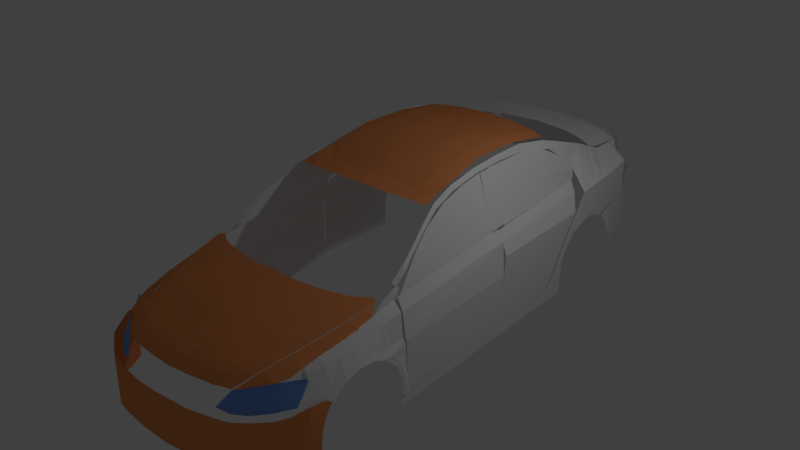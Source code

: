 # Source: 16.blend  (saved by Blender 2.77.0; exported with 4.5.12 LTS)
import bpy
from mathutils import Matrix  # noqa: F401  (used for matrix-valued properties, if any)

bpy.ops.wm.read_factory_settings(use_empty=True)
scene = bpy.context.scene
scene.name = 'Scene'

# ---- collections
col_collection_1 = bpy.data.collections.new('Collection 1'); scene.collection.children.link(col_collection_1)

# ---- materials (node trees are filled in below, after node groups)
mat_material = bpy.data.materials.new('Material')
mat_material.alpha_threshold = 0.0
mat_material.use_transparent_shadow = False
mat_material.diffuse_color = (0.1651, 0.3418, 0.8, 1.0)
mat_material.roughness = 0.5
mat_material_003 = bpy.data.materials.new('Material.003')
mat_material_003.alpha_threshold = 0.0
mat_material_003.use_transparent_shadow = False
mat_material_003.diffuse_color = (0.7991, 0.2789, 0.09759, 1.0)
mat_material_003.roughness = 0.5
mat_material_001 = bpy.data.materials.new('Material.001')
mat_material_001.alpha_threshold = 0.0
mat_material_001.use_transparent_shadow = False
mat_material_001.diffuse_color = (0.7991, 0.2789, 0.09759, 1.0)
mat_material_001.roughness = 0.5
mat_material_004 = bpy.data.materials.new('Material.004')
mat_material_004.alpha_threshold = 0.0
mat_material_004.use_transparent_shadow = False
mat_material_004.diffuse_color = (0.7991, 0.2789, 0.09759, 1.0)
mat_material_004.roughness = 0.5
mat_material_002 = bpy.data.materials.new('Material.002')
mat_material_002.alpha_threshold = 0.0
mat_material_002.use_transparent_shadow = False
mat_material_002.diffuse_color = (0.7991, 0.2789, 0.09759, 1.0)
mat_material_002.roughness = 0.5

# ---- material node trees

# ---- world
world_world = bpy.data.worlds.new('World'); scene.world = world_world
world_world.color = (0.05088, 0.05088, 0.05088)
world_world.use_sun_shadow = False
world_world.sun_shadow_jitter_overblur = 0.0
world_world.cycles.sampling_method = 'MANUAL'

# ---- cameras
cam_camera = bpy.data.cameras.new('Camera')
cam_camera.clip_end = 100.0
cam_camera.lens = 35.0
cam_camera.sensor_width = 32.0
cam_camera.sensor_height = 18.0
cam_camera.ortho_scale = 7.314
cam_camera.dof.focus_distance = 0.0
cam_camera.dof.aperture_fstop = 128.0

# ---- lights
light_lamp = bpy.data.lights.new('Lamp', 'POINT')
light_lamp.transmission_factor = 0.0
light_lamp.cutoff_distance = 30.0
light_lamp.energy = 100.0
light_lamp.shadow_buffer_clip_start = 1.001
light_lamp.shadow_soft_size = 0.1
light_lamp.shadow_maximum_resolution = 0.006
light_lamp.use_absolute_resolution = True

# ---- meshes
me_plane_018 = bpy.data.meshes.new('Plane.018')
me_plane_018.from_pydata([(-0.9795, -1.641, 2.498), (0.6728, -1.825, 3.307), (0.05038, 2.443, 2.964), (0.591, 2.243, 3.17), (-0.6504, 1.269, 2.682), (0.6149, 1.053, 3.21), (-0.9121, 0.1709, 2.524), (0.6367, -0.03298, 3.247), (0.6258, 0.5103, 3.228), (-0.8205, 0.7201, 2.574), (-0.08971, -1.74, 2.934), (0.337, 2.399, 3.134), (0.03099, 1.153, 2.967), (-0.07799, 0.06111, 2.913), (-0.04162, 0.6071, 2.926)], [], [(12, 5, 3, 11), (14, 8, 5, 12), (10, 1, 7, 13), (13, 7, 8, 14), (6, 13, 14, 9), (0, 10, 13, 6), (9, 14, 12, 4), (4, 12, 11, 2)])
me_plane_018.use_remesh_preserve_volume = False
me_plane_018.use_remesh_preserve_attributes = False
me_plane_018.use_mirror_vertex_groups = False
me_plane_018.update()
me_plane_017 = bpy.data.meshes.new('Plane.017')
me_plane_017.from_pydata([(-1.355, -0.2731, -8.008), (2.469, -0.7026, -6.082), (-1.421, 1.396, -8.008), (2.453, 0.4218, -6.082)], [], [(0, 1, 3, 2)])
me_plane_017.use_remesh_preserve_volume = False
me_plane_017.use_remesh_preserve_attributes = False
me_plane_017.use_mirror_vertex_groups = False
me_plane_017.update()
me_plane_016 = bpy.data.meshes.new('Plane.016')
me_plane_016.from_pydata([(-0.1194, -1.213, 1.434), (0.32, -1.711, 1.56), (-0.5928, 0.525, 1.194), (0.1953, 0.3559, 1.581), (-0.315, -0.8527, 1.342), (0.2941, -1.283, 1.565), (0.2619, -0.7478, 1.57), (-0.4898, -0.403, 1.271), (0.2286, -0.196, 1.576), (-0.5694, 0.06097, 1.23)], [], [(9, 8, 3, 2), (0, 1, 5, 4), (4, 5, 6, 7), (7, 6, 8, 9)])
me_plane_016.use_remesh_preserve_volume = False
me_plane_016.use_remesh_preserve_attributes = False
me_plane_016.use_mirror_vertex_groups = False
me_plane_016.update()
me_plane_015 = bpy.data.meshes.new('Plane.015')
me_plane_015.from_pydata([(-1.199, -3.834, -0.4807), (0.3203, -3.834, 0.414), (-0.9994, 5.749, -1.261), (1.883, 6.157, 0.0003879), (-0.4359, 0.9576, -1.423), (1.321, 1.161, -0.1109), (0.2759, -2.82, 0.1849), (1.258, 5.973, -0.7465), (0.8931, 1.109, -0.5798), (-1.642, -1.597, -1.385), (0.9796, -1.336, 0.1019), (0.6111, -1.362, -0.4162), (1.735, 3.659, -0.1818), (-1.049, 3.353, -1.45), (1.095, 3.581, -0.664), (-1.238, -2.716, -0.8733), (0.6499, -2.585, 0.258), (0.354, -2.598, -0.1157), (1.15, -0.08742, -0.004492), (0.7521, -0.1266, -0.498), (-0.7408, -0.3199, -1.404), (-0.527, 2.155, -1.437), (1.528, 2.41, -0.1463), (0.9943, 2.345, -0.6219), (-4.917, 6.167, -1.263), (-4.947, 5.223, -1.451), (-3.376, 5.888, -1.262), (-3.426, 5.064, -1.451), (-2.237, 4.586, -1.45), (-2.188, 5.819, -1.262), (2.818, 6.157, 0.0007976), (2.451, 4.494, -0.1815), (2.093, 4.077, -0.1816), (2.509, 6.515, 0.0006626), (-0.5251, 5.766, -1.085), (0.01895, 1.009, -1.176), (-0.694, -3.487, -0.2529), (-0.8712, -1.517, -1.094), (-0.5339, 3.431, -1.222), (-0.6933, -2.675, -0.614), (-0.2299, -0.2537, -1.135), (-0.08592, 2.22, -1.199), (1.783, 4.469, -0.1227), (1.148, 4.357, -0.6907), (-1.033, 4.13, -1.427), (-4.937, 5.708, -1.429), (-3.41, 5.49, -1.428), (-2.221, 5.026, -1.428), (2.57, 5.034, -0.1224), (2.228, 4.867, -0.1225), (-0.5311, 4.188, -1.097)], [], [(43, 42, 3, 7), (19, 18, 5, 8), (40, 19, 8, 35), (50, 43, 7, 34), (39, 17, 11, 37), (17, 16, 10, 11), (41, 23, 14, 38), (23, 22, 12, 14), (6, 1, 16, 17), (36, 6, 17, 39), (37, 11, 19, 40), (11, 10, 18, 19), (8, 5, 22, 23), (35, 8, 23, 41), (46, 26, 24, 45), (47, 29, 26, 46), (44, 2, 29, 47), (49, 32, 31, 48), (42, 12, 32, 49), (4, 35, 41, 21), (9, 37, 40, 20), (0, 36, 39, 15), (21, 41, 38, 13), (15, 39, 37, 9), (44, 50, 34, 2), (20, 40, 35, 4), (13, 38, 50, 44), (3, 42, 49, 33), (33, 49, 48, 30), (13, 44, 47, 28), (28, 47, 46, 27), (27, 46, 45, 25), (38, 14, 43, 50), (14, 12, 42, 43)])
me_plane_015.use_remesh_preserve_volume = False
me_plane_015.use_remesh_preserve_attributes = False
me_plane_015.use_mirror_vertex_groups = False
me_plane_015.update()
me_plane_013 = bpy.data.meshes.new('Plane.013')
me_plane_013.from_pydata([(7.361, -3.118, -9.259e-08), (12.04, -3.725, 4.986), (6.302, -1.388, -1.292), (12.24, -1.422, 3.399), (9.701, -3.59, 2.086), (9.237, -0.9132, 0.2317), (7.735, -0.9118, -0.6776), (8.531, -3.354, 0.9655), (10.87, -3.658, 3.536), (10.74, -1.083, 1.661), (6.832, -2.253, -0.646), (12.14, -2.573, 4.403), (9.469, -2.252, 1.159), (8.133, -2.133, 0.144), (10.81, -2.37, 2.598), (7.096, -2.686, -0.323), (12.09, -3.149, 4.877), (9.585, -2.921, 1.622), (8.332, -2.744, 0.5547), (10.84, -3.014, 3.067), (12.19, -1.997, 3.901), (9.353, -1.582, 0.6952), (7.934, -1.522, -0.2668), (10.77, -1.727, 2.129), (6.567, -1.821, -0.9691), (7.229, -2.902, -0.1615), (12.07, -3.437, 5.058), (9.643, -3.256, 1.854), (8.431, -3.049, 0.7601), (10.85, -3.336, 3.301)], [], [(23, 20, 3, 9), (22, 21, 5, 6), (24, 22, 6, 2), (21, 23, 9, 5), (17, 19, 14, 12), (15, 18, 13, 10), (18, 17, 12, 13), (19, 16, 11, 14), (29, 26, 16, 19), (28, 27, 17, 18), (25, 28, 18, 15), (27, 29, 19, 17), (12, 14, 23, 21), (10, 13, 22, 24), (13, 12, 21, 22), (14, 11, 20, 23), (4, 8, 29, 27), (0, 7, 28, 25), (7, 4, 27, 28), (8, 1, 26, 29)])
me_plane_013.materials.append(mat_material)
me_plane_013.use_remesh_preserve_volume = False
me_plane_013.use_remesh_preserve_attributes = False
me_plane_013.use_mirror_vertex_groups = False
me_plane_013.update()
me_plane_012 = bpy.data.meshes.new('Plane.012')
me_plane_012.from_pydata([(-2.348e-14, -2.391, -107.1), (23.3, -3.024, -90.81), (-2.521e-14, 7.409, -107.1), (23.3, 6.734, -93.64), (11.67, -2.391, -105.8), (11.67, 7.451, -105.8), (17.51, -2.644, -103.0), (17.51, 7.282, -103.0), (20.22, -2.939, -100.8), (20.22, 7.282, -100.8), (21.57, -3.192, -98.61), (21.57, 7.324, -98.61), (22.8, -3.951, -95.64), (22.8, 7.451, -95.64), (5.837, 7.324, -106.8), (5.837, -2.265, -106.8), (14.59, 7.366, -105.1), (14.59, -2.518, -105.1), (-2.434e-14, 2.509, -107.1), (23.3, 1.855, -93.32), (11.67, 2.53, -105.8), (17.51, 2.319, -103.0), (20.22, 2.171, -100.8), (21.57, 2.066, -98.61), (22.8, 1.75, -95.64), (5.837, 2.53, -106.8), (14.59, 2.424, -105.1), (-2.391e-14, 0.05865, -107.1), (23.3, -0.5843, -92.4), (11.67, 0.06919, -105.8), (17.51, -0.1627, -103.0), (20.22, -0.3841, -100.8), (21.57, -0.5632, -98.61), (22.8, -1.101, -95.64), (5.837, 0.1324, -106.8), (14.59, -0.04675, -105.1), (23.3, 4.295, -93.6), (11.67, 4.99, -105.8), (17.51, 4.801, -103.0), (20.22, 4.727, -100.8), (21.57, 4.695, -98.61), (22.8, 4.6, -95.64), (5.837, 4.927, -106.8), (14.59, 4.895, -105.1), (-2.478e-14, 4.959, -107.1), (23.05, -3.783, -93.23), (23.05, 7.092, -94.64), (23.05, 1.802, -94.48), (23.05, -0.8426, -94.02), (23.05, 4.447, -94.62)], [], [(49, 36, 3, 46), (42, 37, 5, 14), (43, 38, 7, 16), (38, 39, 9, 7), (39, 40, 11, 9), (40, 41, 13, 11), (44, 42, 14, 2), (37, 43, 16, 5), (29, 35, 26, 20), (27, 34, 25, 18), (32, 33, 24, 23), (31, 32, 23, 22), (30, 31, 22, 21), (35, 30, 21, 26), (34, 29, 20, 25), (48, 28, 19, 47), (45, 1, 28, 48), (15, 4, 29, 34), (17, 6, 30, 35), (6, 8, 31, 30), (8, 10, 32, 31), (10, 12, 33, 32), (0, 15, 34, 27), (4, 17, 35, 29), (20, 26, 43, 37), (18, 25, 42, 44), (23, 24, 41, 40), (22, 23, 40, 39), (21, 22, 39, 38), (26, 21, 38, 43), (25, 20, 37, 42), (47, 19, 36, 49), (24, 47, 49, 41), (12, 45, 48, 33), (33, 48, 47, 24), (41, 49, 46, 13)])
me_plane_012.materials.append(mat_material_003)
me_plane_012.use_remesh_preserve_volume = False
me_plane_012.use_remesh_preserve_attributes = False
me_plane_012.use_mirror_vertex_groups = False
me_plane_012.update()
me_plane_011 = bpy.data.meshes.new('Plane.011')
me_plane_011.from_pydata([(0.0, -0.7932, 9.041e-09), (8.901, -0.5633, -8.556), (0.0, 1.415, 1.816e-08), (8.886, 2.595, -7.008), (4.358, -0.7932, -0.2633), (4.35, 1.462, -0.2016), (6.537, -2.468, -1.069), (6.525, 1.929, -0.9767), (7.626, -2.36, -2.433), (7.613, 2.068, -2.325), (5.438, 1.502, -0.4602), (5.447, -1.547, -0.5372), (7.069, 1.96, -1.397), (7.081, -2.375, -1.497), (8.358, -0.935, -5.301), (8.344, 2.409, -5.185), (8.09, 2.223, -3.755), (8.104, -1.446, -3.867), (8.661, -0.7801, -6.734), (8.646, 2.548, -6.615), (8.231, -1.051, -4.584), (8.217, 2.316, -4.47), (7.851, 2.146, -3.04), (7.865, -2.349, -3.15), (8.153, 2.27, -4.112), (8.167, -1.155, -4.225), (0.0, -0.6065, -2.351e-09), (8.898, 0.008997, -7.968), (4.356, -0.5961, -0.2495), (6.534, -0.5199, -1.049), (7.623, -0.4448, -2.409), (5.445, -0.5649, -0.52), (7.079, -0.481, -1.475), (8.355, -0.1871, -5.275), (8.1, -0.3038, -3.842), (8.657, -0.03571, -6.708), (8.228, -0.2175, -4.558), (7.862, -0.366, -3.125), (8.164, -0.2554, -4.2), (8.891, 1.595, -7.151), (4.352, 0.9958, -0.2201), (6.529, 1.06, -1.005), (7.617, 1.141, -2.357), (5.44, 1.013, -0.4833), (7.073, 1.081, -1.427), (8.348, 1.405, -5.22), (8.094, 1.246, -3.788), (8.65, 1.549, -6.651), (8.221, 1.336, -4.504), (7.855, 1.175, -3.073), (8.157, 1.293, -4.146), (0.0, 0.9951, 2.603e-08), (5.992, -2.465, -0.8032), (5.981, 1.615, -0.7184), (5.99, -0.5424, -0.7843), (5.985, 1.036, -0.7439)], [], [(47, 39, 3, 19), (51, 40, 5, 2), (55, 41, 7, 53), (44, 42, 9, 12), (40, 43, 10, 5), (41, 44, 12, 7), (48, 45, 15, 21), (49, 46, 16, 22), (45, 47, 19, 15), (50, 48, 21, 24), (42, 49, 22, 9), (46, 50, 24, 16), (17, 25, 38, 34), (8, 23, 37, 30), (25, 20, 36, 38), (14, 18, 35, 33), (23, 17, 34, 37), (20, 14, 33, 36), (6, 13, 32, 29), (4, 11, 31, 28), (13, 8, 30, 32), (52, 6, 29, 54), (0, 4, 28, 26), (18, 1, 27, 35), (34, 38, 50, 46), (30, 37, 49, 42), (38, 36, 48, 50), (33, 35, 47, 45), (37, 34, 46, 49), (36, 33, 45, 48), (29, 32, 44, 41), (28, 31, 43, 40), (32, 30, 42, 44), (54, 29, 41, 55), (26, 28, 40, 51), (35, 27, 39, 47), (31, 54, 55, 43), (11, 52, 54, 31), (43, 55, 53, 10)])
me_plane_011.use_remesh_preserve_volume = False
me_plane_011.use_remesh_preserve_attributes = False
me_plane_011.use_mirror_vertex_groups = False
me_plane_011.update()
me_plane_010 = bpy.data.meshes.new('Plane.010')
me_plane_010.from_pydata([(-0.4918, -0.9317, 1.367), (0.743, -1.003, 1.554), (-0.5464, 0.8654, 1.311), (0.7132, -0.06246, 1.554), (0.1042, -1.023, 1.554), (0.1042, 0.4001, 1.554), (-0.2152, 0.6328, 1.554), (-0.2152, -0.9934, 1.554), (0.6554, -1.024, 1.554), (0.633, 0.05142, 1.554), (-0.4369, 0.7585, 1.444), (-0.3816, -0.9626, 1.472)], [], [(8, 1, 3, 9), (7, 4, 5, 6), (11, 7, 6, 10), (4, 8, 9, 5), (0, 11, 10, 2)])
me_plane_010.use_remesh_preserve_volume = False
me_plane_010.use_remesh_preserve_attributes = False
me_plane_010.use_mirror_vertex_groups = False
me_plane_010.update()
me_plane_007 = bpy.data.meshes.new('Plane.007')
me_plane_007.from_pydata([(-2.376, -5.731, 8.068), (4.989, -5.481, 9.115), (-1.784, 5.573, 8.0), (5.103, 5.591, 9.115), (0.9994, -5.329, 9.115), (0.9994, 5.955, 9.115), (4.071, -5.311, 9.115), (4.253, 5.818, 9.115), (-0.9853, 5.814, 8.637), (-1.615, -5.657, 8.705), (4.53, -5.396, 9.115), (4.678, 5.739, 9.115)], [], [(10, 1, 3, 11), (9, 4, 5, 8), (4, 6, 7, 5), (0, 9, 8, 2), (6, 10, 11, 7)])
me_plane_007.use_remesh_preserve_volume = False
me_plane_007.use_remesh_preserve_attributes = False
me_plane_007.use_mirror_vertex_groups = False
me_plane_007.update()
me_plane_004 = bpy.data.meshes.new('Plane.004')
me_plane_004.from_pydata([(1.039, -29.08, 13.09), (1.787, -27.7, 13.84), (0.6744, -26.2, 13.35), (2.834, -25.56, 17.14), (2.946, -22.11, 17.6), (0.3596, -22.11, 13.57), (2.785, -10.04, 18.71), (-2.199, -16.46, 13.19), (-4.224, -7.245, 13.14), (-4.519, -10.15, 12.73), (-4.362, -6.659, 13.09), (-5.7, -6.659, 12.31), (-5.603, -0.6777, 12.21), (-6.841, -0.6777, 11.7), (-6.026, 5.16, 12.12), (-6.998, 5.16, 11.75), (-6.065, 11.3, 12.31), (-6.875, 11.3, 11.84), (-5.567, 17.15, 12.63), (-6.232, 17.15, 12.07), (-4.386, 21.77, 13.05), (-5.264, 21.77, 12.68), (-2.813, 25.39, 13.93), (-3.418, 25.39, 13.51), (-0.707, 29.05, 14.76), (-1.465, 29.05, 14.48), (0.7261, 31.27, 15.36), (-0.1885, 31.27, 14.9), (-2.801, -14.74, 13.23), (-3.359, -13.31, 13.08), (-0.7192, -11.68, 14.58), (5.766, -29.08, 13.09), (5.781, -27.77, 13.84), (8.372, -25.56, 17.14), (8.87, -22.11, 17.6), (8.346, -10.01, 18.71), (-0.9195, -19.29, 13.38), (2.865, -16.62, 18.16), (9.539, -16.62, 18.16), (2.825, -13.87, 18.44), (8.298, -13.87, 18.44), (-1.559, -17.88, 13.28), (16.54, 0.962, 18.71), (18.73, 0.962, 18.71), (11.86, -5.081, 18.71), (9.543, -5.081, 18.71), (6.164, -7.563, 18.71), (9.176, -7.543, 18.71), (2.805, -11.96, 18.57), (7.936, -11.94, 18.57), (-1.879, -17.17, 13.23), (18.77, -2.06, 18.71), (14.41, -2.06, 18.71), (12.05, -3.571, 18.71), (18.75, -4.15, 18.71), (10.68, -4.326, 18.71), (14.07, -4.326, 18.71), (18.75, -0.5489, 18.71), (16.11, -0.5489, 18.71), (2.239, 33.2, 15.36), (1.581, 33.78, 14.9), (17.19, 36.03, 18.71), (18.86, 36.03, 18.71)], [(28, 7), (9, 28)], [(0, 1, 3, 2), (2, 3, 4, 5), (50, 48, 6, 7), (29, 30, 8, 9), (9, 8, 10, 11), (11, 10, 12, 13), (13, 12, 14, 15), (15, 14, 16, 17), (17, 16, 18, 19), (19, 18, 20, 21), (21, 20, 22, 23), (23, 22, 24, 25), (25, 24, 26, 27), (7, 6, 30, 29), (1, 0, 31, 32), (37, 4, 34, 38), (4, 3, 33, 34), (3, 1, 32, 33), (39, 37, 38, 40), (5, 4, 37, 36), (48, 39, 40, 49), (36, 37, 39, 41), (58, 57, 43, 42), (46, 47, 44, 45), (6, 35, 47, 46), (6, 48, 49, 35), (41, 39, 48, 50), (53, 54, 51, 52), (55, 56, 54, 53), (45, 44, 56, 55), (52, 51, 57, 58), (27, 26, 59, 60), (42, 43, 62, 61)])
me_plane_004.use_remesh_preserve_volume = False
me_plane_004.use_remesh_preserve_attributes = False
me_plane_004.use_mirror_vertex_groups = False
me_plane_004.update()
me_plane_006 = bpy.data.meshes.new('Plane.006')
me_plane_006.from_pydata([(-1.86, -0.4169, 0.3289), (0.0, -0.8994, 0.1311), (-1.945, 0.2776, 0.6441), (0.0, 0.3949, 0.344), (-1.801, -0.53, 0.3053), (-1.801, 0.31, 0.5598), (-1.679, -0.7119, 0.28), (-1.679, 0.3221, 0.5126), (-1.514, -0.8748, 0.2407), (-1.514, 0.3423, 0.4721), (-0.9204, -0.9128, 0.1733), (-0.9204, 0.3711, 0.3811), (-1.217, 0.3567, 0.4148), (-1.217, -0.9073, 0.1901)], [], [(10, 1, 3, 11), (0, 4, 5, 2), (4, 6, 7, 5), (6, 8, 9, 7), (13, 10, 11, 12), (8, 13, 12, 9)])
me_plane_006.use_remesh_preserve_volume = False
me_plane_006.use_remesh_preserve_attributes = False
me_plane_006.use_mirror_vertex_groups = False
me_plane_006.update()
me_plane_003 = bpy.data.meshes.new('Plane.003')
me_plane_003.from_pydata([(0.0, 3.469, -0.001119), (5.803, 2.388, -0.2058), (0.0, 6.423, -0.4481), (5.56, 5.598, -0.6658), (2.894, 3.135, -0.02468), (2.894, 6.272, -0.4186), (4.399, 2.628, -0.08065), (4.341, 6.028, -0.5383), (5.525, 1.966, -0.1096), (5.249, 5.707, -0.6511)], [], [(8, 1, 3, 9), (0, 4, 5, 2), (4, 6, 7, 5), (6, 8, 9, 7)])
me_plane_003.use_remesh_preserve_volume = False
me_plane_003.use_remesh_preserve_attributes = False
me_plane_003.use_mirror_vertex_groups = False
me_plane_003.update()
me_plane_002 = bpy.data.meshes.new('Plane.002')
me_plane_002.from_pydata([(0.01092, -3.471, -0.716), (5.159, -3.981, -1.011), (0.01092, 3.123, -3.154), (5.751, 1.833, -3.28), (0.01092, -0.5055, -1.601), (5.625, -0.5055, -2.386), (4.27, -3.726, -0.8911), (4.392, 2.371, -3.265), (4.295, -0.5055, -2.141), (2.201, 2.99, -3.297), (2.153, -0.5055, -1.917), (2.129, -3.548, -0.7947)], [], [(8, 5, 3, 7), (6, 1, 5, 8), (11, 6, 8, 10), (10, 8, 7, 9), (4, 10, 9, 2), (0, 11, 10, 4)])
me_plane_002.use_remesh_preserve_volume = False
me_plane_002.use_remesh_preserve_attributes = False
me_plane_002.use_mirror_vertex_groups = False
me_plane_002.update()
me_plane_001 = bpy.data.meshes.new('Plane.001')
me_plane_001.from_pydata([(14.98, -6.665, -4.291), (18.2, -3.996, -3.659), (22.67, 24.19, 2.646), (23.73, 21.42, 0.7724), (17.33, -1.6, -1.909), (20.64, -1.319, -3.253), (22.42, 3.972, -1.897), (19.11, 3.972, -0.5534), (23.12, 10.26, -0.6776), (20.65, 10.26, 0.6889), (23.73, 17.4, 0.2103), (21.87, 17.4, 1.818), (18.22, 1.186, -1.193), (21.97, 1.186, -2.738)], [], [(11, 10, 3, 2), (0, 1, 5, 4), (12, 13, 6, 7), (7, 6, 8, 9), (9, 8, 10, 11), (4, 5, 13, 12)])
me_plane_001.materials.append(mat_material_001)
me_plane_001.use_remesh_preserve_volume = False
me_plane_001.use_remesh_preserve_attributes = False
me_plane_001.use_mirror_vertex_groups = False
me_plane_001.update()
me_plane = bpy.data.meshes.new('Plane')
me_plane.from_pydata([(0.0, -1.643, -0.1816), (3.485, -1.643, -0.3784), (0.0, 4.186, -0.7578), (3.532, 3.722, -0.9922), (0.0, 1.239, -0.3076), (3.459, 1.239, -0.5193), (2.74, -1.643, -0.2752), (2.805, 3.931, -0.8852), (2.723, 1.239, -0.3849), (1.403, 4.136, -0.7929), (1.361, 1.239, -0.3006), (1.37, -1.643, -0.1849), (0.0, -6.232, -0.9637), (3.787, -5.872, -1.168), (2.74, -6.073, -1.059), (1.37, -6.197, -0.9953), (0.0, -3.97, -0.5531), (1.37, -3.97, -0.5932), (2.74, -3.97, -0.6662), (3.621, -3.97, -0.8056), (0.0, -5.134, -0.8415), (1.37, -5.134, -0.9101), (2.74, -5.036, -0.9663), (3.687, -4.934, -0.9508)], [], [(8, 5, 3, 7), (6, 1, 5, 8), (11, 6, 8, 10), (10, 8, 7, 9), (4, 10, 9, 2), (0, 11, 10, 4), (21, 20, 12, 15), (22, 21, 15, 14), (23, 22, 14, 13), (1, 6, 18, 19), (6, 11, 17, 18), (11, 0, 16, 17), (19, 18, 22, 23), (18, 17, 21, 22), (17, 16, 20, 21)])
me_plane.materials.append(mat_material_004)
me_plane.use_remesh_preserve_volume = False
me_plane.use_remesh_preserve_attributes = False
me_plane.use_mirror_vertex_groups = False
me_plane.update()
me_plane_005 = bpy.data.meshes.new('Plane.005')
me_plane_005.from_pydata([(0.001969, -3.274, -2.654), (2.868, -2.833, -2.632), (0.001969, 2.37, -1.079), (4.432, 3.261, -1.252), (2.198, -3.052, -2.621), (2.198, 2.537, -1.155), (0.001969, -0.378, -1.536), (3.94, 0.1272, -1.709), (2.198, -0.2646, -1.587), (0.001969, -1.752, -1.884), (3.535, -1.334, -2.031), (2.198, -1.602, -1.927), (0.001969, -2.439, -2.113), (3.264, -2.065, -2.259), (2.198, -2.271, -2.118), (0.001969, -2.782, -2.262), (3.093, -2.43, -2.422), (2.198, -2.606, -2.267), (2.512, -2.954, -2.617), (3.296, 2.857, -1.181), (3.069, -0.06873, -1.583), (2.853, -1.468, -1.931), (2.693, -2.168, -2.139), (2.6, -2.518, -2.28), (2.669, -2.905, -2.616), (3.845, 3.126, -1.175), (3.505, 0.02923, -1.621), (3.18, -1.401, -1.953), (2.94, -2.117, -2.173), (2.801, -2.474, -2.321), (1.1, 2.388, -1.115), (1.1, -3.209, -2.629), (1.1, -0.3213, -1.559), (1.1, -1.677, -1.903), (1.1, -2.355, -2.113), (1.1, -2.694, -2.262), (2.748, -2.884, -2.63), (4.135, 3.368, -1.178), (3.723, 0.0782, -1.642), (3.344, -1.368, -1.968), (3.064, -2.091, -2.193), (2.902, -2.452, -2.341), (4.233, 1.714, -1.444), (2.198, 1.166, -1.332), (0.001969, 0.9958, -1.275), (3.183, 1.418, -1.356), (3.675, 1.607, -1.397), (1.1, 1.081, -1.305), (3.921, 1.669, -1.415)], [], [(48, 42, 3, 37), (47, 43, 5, 30), (33, 11, 8, 32), (39, 10, 7, 38), (40, 13, 10, 39), (34, 14, 11, 33), (35, 17, 14, 34), (41, 16, 13, 40), (36, 1, 16, 41), (31, 4, 17, 35), (4, 18, 23, 17), (17, 23, 22, 14), (14, 22, 21, 11), (11, 21, 20, 8), (43, 45, 19, 5), (18, 24, 29, 23), (23, 29, 28, 22), (22, 28, 27, 21), (21, 27, 26, 20), (45, 46, 25, 19), (0, 31, 35, 15), (15, 35, 34, 12), (12, 34, 33, 9), (9, 33, 32, 6), (44, 47, 30, 2), (24, 36, 41, 29), (29, 41, 40, 28), (28, 40, 39, 27), (27, 39, 38, 26), (46, 48, 37, 25), (26, 38, 48, 46), (6, 32, 47, 44), (20, 26, 46, 45), (8, 20, 45, 43), (32, 8, 43, 47), (38, 7, 42, 48)])
me_plane_005.materials.append(mat_material_002)
me_plane_005.use_remesh_preserve_volume = False
me_plane_005.use_remesh_preserve_attributes = False
me_plane_005.use_mirror_vertex_groups = False
me_plane_005.update()

# ---- objects
ob_plane_010 = bpy.data.objects.new('Plane.010', me_plane_018)
ob_plane_009 = bpy.data.objects.new('Plane.009', me_plane_017)
ob_plane_003 = bpy.data.objects.new('Plane.003', me_plane_016)
ob_plane_008 = bpy.data.objects.new('Plane.008', me_plane_015)
ob_plane_007 = bpy.data.objects.new('Plane.007', me_plane_013)
ob_plane_006 = bpy.data.objects.new('Plane.006', me_plane_012)
ob_plane_005 = bpy.data.objects.new('Plane.005', me_plane_011)
ob_plane_004 = bpy.data.objects.new('Plane.004', me_plane_010)
ob_doordriver = bpy.data.objects.new('DoorDriver', me_plane_007)
ob_plane_001 = bpy.data.objects.new('Plane.001', me_plane_004)
ob_backdoor2 = bpy.data.objects.new('Backdoor2', me_plane_006)
ob_backdoor = bpy.data.objects.new('Backdoor', me_plane_003)
ob_glass_back = bpy.data.objects.new('Glass back', me_plane_002)
ob_plane_002 = bpy.data.objects.new('Plane.002', me_plane_001)
ob_roof = bpy.data.objects.new('Roof', me_plane)
ob_plane = bpy.data.objects.new('Plane', me_plane_005)
ob_lamp = bpy.data.objects.new('Lamp', light_lamp)
ob_camera = bpy.data.objects.new('Camera', cam_camera)

# ---- transforms, parenting, visibility, modifiers, constraints
ob_plane_010.location = (0.001425, 1.605, 2.742)
ob_plane_010.rotation_euler = (-1.344e-07, 1.571, 0.0)
ob_plane_010.scale = (0.4763, 0.4763, 0.4763)
ob_plane_010.lineart.crease_threshold = 0.0
_m = ob_plane_010.modifiers.new('Mirror', 'MIRROR')
_m.use_axis = (False, False, True)
ob_plane_009.location = (0.001979, 0.6931, 2.723)
ob_plane_009.rotation_euler = (-2.581e-05, 1.576, -2.568e-05)
ob_plane_009.scale = (-0.1965, -0.1965, -0.1965)
ob_plane_009.lineart.crease_threshold = 0.0
_m = ob_plane_009.modifiers.new('Mirror', 'MIRROR')
_m.use_axis = (False, False, True)
ob_plane_003.location = (0.004747, 0.06655, 2.612)
ob_plane_003.rotation_euler = (-1.344e-07, 1.571, 0.0)
ob_plane_003.lineart.crease_threshold = 0.0
_m = ob_plane_003.modifiers.new('Mirror', 'MIRROR')
_m.use_axis = (False, False, True)
ob_plane_008.location = (1.542, -2.882, 1.921)
ob_plane_008.rotation_euler = (0.0004078, -1.57, -0.000408)
ob_plane_008.scale = (0.1959, 0.1959, 0.1959)
ob_plane_008.lineart.crease_threshold = 0.0
ob_plane_007.location = (0.0002151, -4.102, 1.48)
ob_plane_007.rotation_euler = (-1.571, -2.22e-16, 2.22e-16)
ob_plane_007.scale = (0.1333, 0.1333, 0.1333)
ob_plane_007.lineart.crease_threshold = 0.0
_m = ob_plane_007.modifiers.new('Mirror', 'MIRROR')
ob_plane_006.location = (-0.0002322, 3.774, 1.381)
ob_plane_006.rotation_euler = (-1.571, -2.22e-16, 2.22e-16)
ob_plane_006.scale = (0.07675, 0.07675, 0.07675)
ob_plane_006.lineart.crease_threshold = 0.0
_m = ob_plane_006.modifiers.new('Mirror', 'MIRROR')
ob_plane_005.location = (-0.001844, 4.939, 1.583)
ob_plane_005.rotation_euler = (-1.571, -2.22e-16, 2.22e-16)
ob_plane_005.scale = (0.2013, 0.2013, 0.2013)
ob_plane_005.lineart.crease_threshold = 0.0
_m = ob_plane_005.modifiers.new('Mirror', 'MIRROR')
_m.use_clip = True
ob_plane_004.location = (0.007045, 1.638, 1.839)
ob_plane_004.rotation_euler = (-1.344e-07, 1.571, 0.0)
ob_plane_004.scale = (1.153, 1.153, 1.153)
ob_plane_004.lineart.crease_threshold = 0.0
_m = ob_plane_004.modifiers.new('Mirror', 'MIRROR')
_m.use_axis = (False, False, True)
ob_doordriver.location = (0.00117, -0.5957, 1.973)
ob_doordriver.rotation_euler = (-1.344e-07, -1.571, 0.0)
ob_doordriver.scale = (-0.1972, -0.1972, -0.1972)
ob_doordriver.lineart.crease_threshold = 0.0
_m = ob_doordriver.modifiers.new('Mirror', 'MIRROR')
_m.use_axis = (False, False, True)
ob_plane_001.location = (-0.004446, 1.613, 2.621)
ob_plane_001.rotation_euler = (-1.788e-07, -1.571, 0.0)
ob_plane_001.scale = (-0.09684, -0.09684, -0.09684)
ob_plane_001.lineart.crease_threshold = 0.0
_m = ob_plane_001.modifiers.new('Mirror', 'MIRROR')
_m.use_axis = (False, False, True)
ob_backdoor2.location = (0.001827, 4.923, 2.339)
ob_backdoor2.rotation_euler = (-1.571, -2.22e-16, 2.22e-16)
ob_backdoor2.scale = (-0.6418, -0.6418, -0.6418)
ob_backdoor2.hide_select = True
ob_backdoor2.lineart.crease_threshold = 0.0
_m = ob_backdoor2.modifiers.new('Mirror', 'MIRROR')
_m.use_clip = True
ob_backdoor.location = (0.004832, 3.183, 2.672)
ob_backdoor.scale = (0.2236, 0.2236, 0.2236)
ob_backdoor.hide_select = True
ob_backdoor.lineart.crease_threshold = 0.0
_m = ob_backdoor.modifiers.new('Mirror', 'MIRROR')
_m.use_clip = True
ob_glass_back.location = (-0.00424, 3.259, 3.373)
ob_glass_back.scale = (0.222, 0.222, 0.222)
ob_glass_back.hide_select = True
ob_glass_back.hide_render = True
ob_glass_back.lineart.crease_threshold = 0.0
_m = ob_glass_back.modifiers.new('Mirror', 'MIRROR')
_m.use_clip = True
ob_plane_002.location = (0.001187, -3.659, 2.183)
ob_plane_002.scale = (0.06654, 0.06654, 0.06654)
ob_plane_002.lineart.crease_threshold = 0.0
_m = ob_plane_002.modifiers.new('Mirror', 'MIRROR')
ob_roof.location = (-4.044e-05, 1.221, 3.476)
ob_roof.scale = (0.3087, 0.3087, 0.3087)
ob_roof.hide_select = True
ob_roof.lineart.crease_threshold = 0.0
_m = ob_roof.modifiers.new('Mirror', 'MIRROR')
_m.use_clip = True
ob_plane.location = (0.002383, -3.145, 2.796)
ob_plane.scale = (0.3399, 0.3399, 0.3399)
ob_plane.lineart.crease_threshold = 0.0
_m = ob_plane.modifiers.new('Mirror', 'MIRROR')
_m.use_clip = True
ob_lamp.location = (4.076, 1.005, 5.904)
ob_lamp.rotation_euler = (0.6503, 0.05522, 1.866)
ob_lamp.lock_rotations_4d = False
ob_lamp.empty_display_type = 'ARROWS'
ob_lamp.color = (0.0, 0.0, 0.0, 0.0)
ob_lamp.hide_select = True
ob_lamp.lineart.crease_threshold = 0.0
ob_camera.location = (7.481, -6.508, 5.344)
ob_camera.rotation_euler = (1.109, 0.01082, 0.8149)
ob_camera.lock_rotations_4d = False
ob_camera.empty_display_type = 'ARROWS'
ob_camera.color = (0.0, 0.0, 0.0, 0.0)
ob_camera.hide_select = True
ob_camera.display_type = 'WIRE'
ob_camera.lineart.crease_threshold = 0.0

# ---- collection membership
col_collection_1.objects.link(ob_plane_010)
col_collection_1.objects.link(ob_plane_009)
col_collection_1.objects.link(ob_plane_003)
col_collection_1.objects.link(ob_plane_008)
col_collection_1.objects.link(ob_plane_007)
col_collection_1.objects.link(ob_plane_006)
col_collection_1.objects.link(ob_plane_005)
col_collection_1.objects.link(ob_plane_004)
col_collection_1.objects.link(ob_doordriver)
col_collection_1.objects.link(ob_plane_001)
col_collection_1.objects.link(ob_backdoor2)
col_collection_1.objects.link(ob_backdoor)
col_collection_1.objects.link(ob_glass_back)
col_collection_1.objects.link(ob_plane_002)
col_collection_1.objects.link(ob_roof)
col_collection_1.objects.link(ob_plane)
col_collection_1.objects.link(ob_lamp)
col_collection_1.objects.link(ob_camera)

# ---- scene / render settings (as saved in the file)
scene.camera = ob_plane_001
scene.frame_start = 1; scene.frame_end = 250; scene.frame_set(1)
scene.render.engine = 'BLENDER_EEVEE_NEXT'
scene.render.resolution_percentage = 50
scene.render.dither_intensity = 0.0
scene.cycles.use_denoising = False
scene.cycles.samples = 128
scene.cycles.sampling_pattern = 'TABULATED_SOBOL'
scene.cycles.light_sampling_threshold = 0.0
scene.cycles.use_adaptive_sampling = False
scene.cycles.use_light_tree = False
scene.cycles.blur_glossy = 0.0
scene.cycles.sample_clamp_indirect = 0.0
scene.view_settings.view_transform = 'Standard'
bpy.context.view_layer.update()

# ---- added for rendering (the .blend has no active camera): camera
cam_auto = bpy.data.cameras.new('AutoCamera')
cam_auto.lens = 50.0
cam_auto.sensor_width = 36.0
cam_auto.clip_end = 1000.0
ob_auto_camera = bpy.data.objects.new('AutoCamera', cam_auto)
scene.collection.objects.link(ob_auto_camera)
ob_auto_camera.location = (9.63284, -11.3079, 9.80928)
ob_auto_camera.rotation_euler = (1.09748, -7.21219e-08, 0.694738)
scene.camera = ob_auto_camera
bpy.context.view_layer.update()
